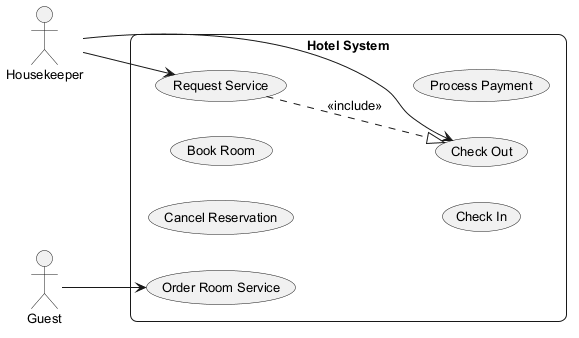

The diagram above was rendered by PlantUML. Its source (embedded in the PNG):
@startuml
skinparam backgroundColor #FFFFFF
skinparam roundCorner 15
skinparam defaultFontSize 13
left to right direction
actor "Guest" as Guest
actor "Housekeeper" as Housekeeper
rectangle "Hotel System" {
  usecase "Request Service" as UC_RequestService
  usecase "Cancel Reservation" as UC_CancelReservation
  usecase "Check Out" as UC_CheckOut
  usecase "Book Room" as UC_BookRoom
  usecase "Order Room Service" as UC_OrderRoomService
  usecase "Check In" as UC_CheckIn
  usecase "Process Payment" as UC_ProcessPayment
}
Guest --> UC_OrderRoomService
Housekeeper --> UC_RequestService
Housekeeper --> UC_CheckOut
UC_RequestService ..|> UC_CheckOut : <<include>>
@enduml